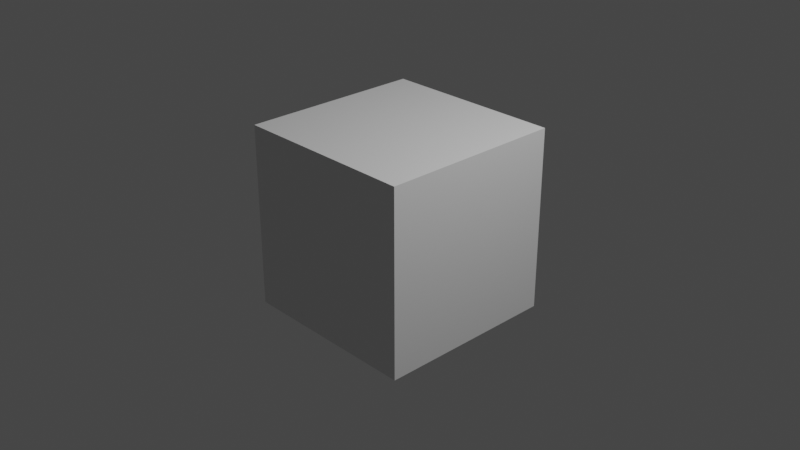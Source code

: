 # Source: basic.blend  (saved by Blender 3.4.6; exported with 4.5.12 LTS)
import bpy
from mathutils import Matrix  # noqa: F401  (used for matrix-valued properties, if any)

bpy.ops.wm.read_factory_settings(use_empty=True)
scene = bpy.context.scene
scene.name = 'Scene'

# ---- collections
col_collection = bpy.data.collections.new('Collection'); scene.collection.children.link(col_collection)

# ---- materials (node trees are filled in below, after node groups)
mat_material = bpy.data.materials.new('Material')
mat_material.alpha_threshold = 0.0
mat_material.use_transparent_shadow = False
mat_material.roughness = 0.5
mat_material.line_color = (0.0, 0.0, 0.0, 1.0)

# ---- material node trees
mat_material.use_nodes = True; mat_material.node_tree.nodes.clear()
_N = mat_material.node_tree.nodes; _L = mat_material.node_tree.links
n0 = _N.new('ShaderNodeOutputMaterial'); n0.name = 'Material Output'; n0.location = (300, 300)
n1 = _N.new('ShaderNodeBsdfPrincipled'); n1.name = 'Principled BSDF'; n1.location = (10, 300)
n1.distribution = 'GGX'
n1.subsurface_method = 'RANDOM_WALK_SKIN'
n1.inputs[3].default_value = 1.45
n1.inputs[27].default_value = (0.0, 0.0, 0.0, 1.0)
n1.inputs[28].default_value = 1.0
_L.new(n1.outputs[0], n0.inputs[0])
n0.is_active_output = True

# ---- world
world_world = bpy.data.worlds.new('World'); scene.world = world_world
world_world.use_nodes = True; world_world.node_tree.nodes.clear()
_N = world_world.node_tree.nodes; _L = world_world.node_tree.links
n0 = _N.new('ShaderNodeOutputWorld'); n0.name = 'World Output'; n0.location = (300, 300)
n1 = _N.new('ShaderNodeBackground'); n1.name = 'Background'; n1.location = (10, 300)
n1.inputs[0].default_value = (0.05088, 0.05088, 0.05088, 1.0)
_L.new(n1.outputs[0], n0.inputs[0])
n0.is_active_output = True
world_world.color = (0.05088, 0.05088, 0.05088)
world_world.use_sun_shadow = False
world_world.sun_shadow_jitter_overblur = 0.0

# ---- cameras
cam_camera = bpy.data.cameras.new('Camera')
cam_camera.clip_end = 100.0
cam_camera.ortho_scale = 7.314

# ---- lights
light_light = bpy.data.lights.new('Light', 'POINT')
light_light.transmission_factor = 0.0
light_light.energy = 1000.0
light_light.shadow_soft_size = 0.1
light_light.shadow_maximum_resolution = 0.006
light_light.use_absolute_resolution = True

# ---- meshes
me_cube = bpy.data.meshes.new('Cube')
me_cube.from_pydata([(1.0, 1.0, 1.0), (1.0, 1.0, -1.0), (1.0, -1.0, 1.0), (1.0, -1.0, -1.0), (-1.0, 1.0, 1.0), (-1.0, 1.0, -1.0), (-1.0, -1.0, 1.0), (-1.0, -1.0, -1.0)], [], [(0, 4, 6, 2), (3, 2, 6, 7), (7, 6, 4, 5), (5, 1, 3, 7), (1, 0, 2, 3), (5, 4, 0, 1)])
_uv = me_cube.uv_layers.new(name='UVMap')
_uv.uv.foreach_set('vector', [0.625, 0.5, 0.875, 0.5, 0.875, 0.75, 0.625, 0.75, 0.375, 0.75, 0.625, 0.75, 0.625, 1.0, 0.375, 1.0, 0.375, 0.0, 0.625, 0.0, 0.625, 0.25, 0.375, 0.25, 0.125, 0.5, 0.375, 0.5, 0.375, 0.75, 0.125, 0.75, 0.375, 0.5, 0.625, 0.5, 0.625, 0.75, 0.375, 0.75, 0.375, 0.25, 0.625, 0.25, 0.625, 0.5, 0.375, 0.5])
me_cube.materials.append(mat_material)
me_cube.use_mirror_vertex_groups = False
me_cube.update()

# ---- objects
ob_cube = bpy.data.objects.new('Cube', me_cube)
ob_light = bpy.data.objects.new('Light', light_light)
ob_camera = bpy.data.objects.new('Camera', cam_camera)

# ---- transforms, parenting, visibility, modifiers, constraints
ob_cube.location = (0.0, 0.0, 0.0)
ob_cube.lock_rotations_4d = False
ob_cube.empty_display_type = 'ARROWS'
ob_cube.lineart.crease_threshold = 0.0
ob_light.location = (4.076, 1.005, 5.904)
ob_light.rotation_euler = (0.6503, 0.05522, 1.866)
ob_light.lock_rotations_4d = False
ob_light.empty_display_type = 'ARROWS'
ob_light.color = (0.0, 0.0, 0.0, 0.0)
ob_light.lineart.crease_threshold = 0.0
ob_camera.location = (7.359, -6.926, 4.958)
ob_camera.rotation_euler = (1.109, 0.0, 0.8149)
ob_camera.lock_rotations_4d = False
ob_camera.empty_display_type = 'ARROWS'
ob_camera.color = (0.0, 0.0, 0.0, 0.0)
ob_camera.display_type = 'WIRE'
ob_camera.lineart.crease_threshold = 0.0

# ---- collection membership
col_collection.objects.link(ob_cube)
col_collection.objects.link(ob_light)
col_collection.objects.link(ob_camera)

# ---- scene / render settings (as saved in the file)
scene.camera = ob_camera
scene.frame_start = 1; scene.frame_end = 250; scene.frame_set(1)
scene.render.engine = 'BLENDER_EEVEE_NEXT'
scene.cycles.sampling_pattern = 'TABULATED_SOBOL'
scene.cycles.use_light_tree = False
scene.view_settings.view_transform = 'Filmic'
bpy.context.view_layer.update()
